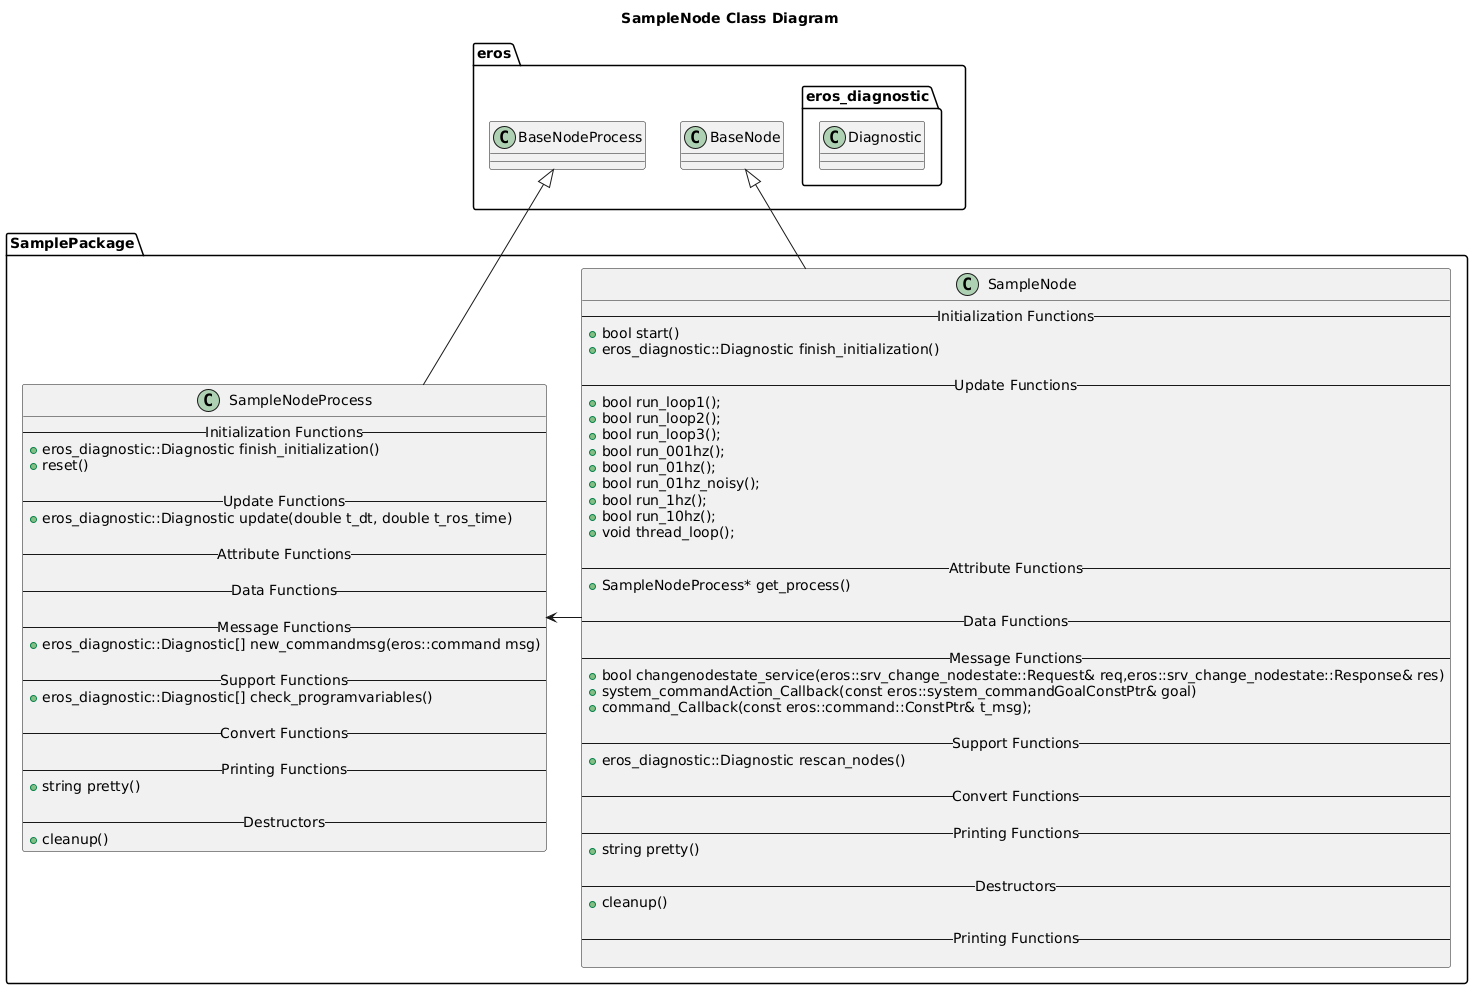

The diagram above was rendered by PlantUML. Its source (embedded in the PNG):
@startuml
title SampleNode Class Diagram
package eros {
    class BaseNode
    class BaseNodeProcess
    namespace eros_diagnostic {
        class Diagnostic
    }
}
namespace SamplePackage {
    class SampleNode  {
        -- Initialization Functions --
        +bool start()
        +eros_diagnostic::Diagnostic finish_initialization()

        -- Update Functions --
        +bool run_loop1();
        +bool run_loop2();
        +bool run_loop3();
        +bool run_001hz();
        +bool run_01hz();
        +bool run_01hz_noisy();
        +bool run_1hz();
        +bool run_10hz();
        +void thread_loop();

        -- Attribute Functions --
        +SampleNodeProcess* get_process()

        -- Data Functions --

        -- Message Functions --
        +bool changenodestate_service(eros::srv_change_nodestate::Request& req,eros::srv_change_nodestate::Response& res)
        +system_commandAction_Callback(const eros::system_commandGoalConstPtr& goal)
        +command_Callback(const eros::command::ConstPtr& t_msg);

        -- Support Functions --
        +eros_diagnostic::Diagnostic rescan_nodes()

        -- Convert Functions --
        
        -- Printing Functions --
        +string pretty()

        -- Destructors --
        +cleanup()

        -- Printing Functions --

    }
    class SampleNodeProcess {
        -- Initialization Functions --
        +eros_diagnostic::Diagnostic finish_initialization()
        +reset()

        -- Update Functions --
        +eros_diagnostic::Diagnostic update(double t_dt, double t_ros_time)

        -- Attribute Functions --

        -- Data Functions --

        -- Message Functions --
        +eros_diagnostic::Diagnostic[] new_commandmsg(eros::command msg)

        -- Support Functions --
        +eros_diagnostic::Diagnostic[] check_programvariables()

        -- Convert Functions --
        
        -- Printing Functions --
        +string pretty()

        -- Destructors --
        +cleanup()
    }

    BaseNode <|-- SampleNode
    BaseNodeProcess <|-- SampleNodeProcess
    SampleNode -> SampleNodeProcess 
}

@enduml